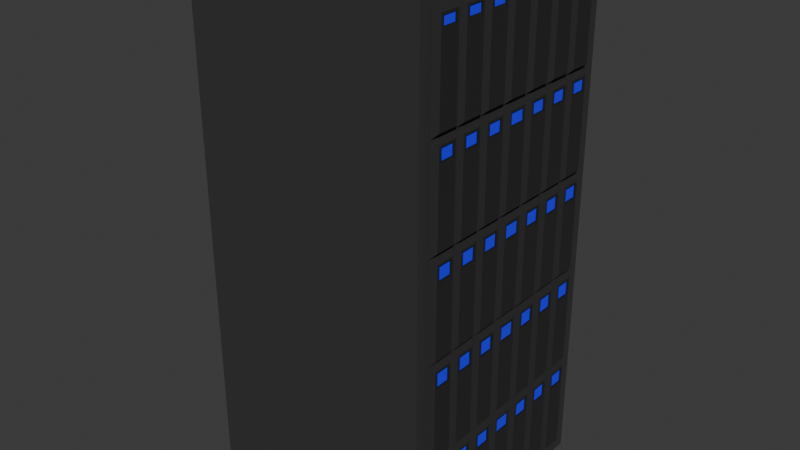 # Source: serverschrank.blend  (saved by Blender 4.4.30; exported with 4.5.12 LTS)
import bpy
from mathutils import Matrix  # noqa: F401  (used for matrix-valued properties, if any)

bpy.ops.wm.read_factory_settings(use_empty=True)
scene = bpy.context.scene
scene.name = 'Scene'

# ---- collections
col_collection = bpy.data.collections.new('Collection'); scene.collection.children.link(col_collection)

# ---- materials (node trees are filled in below, after node groups)
mat_material = bpy.data.materials.new('Material')
mat_material.alpha_threshold = 0.0
mat_material.roughness = 0.5
mat_material.line_color = (0.0, 0.0, 0.0, 1.0)
mat_material_001 = bpy.data.materials.new('Material.001')
mat_material_002 = bpy.data.materials.new('Material.002')
mat_material_003 = bpy.data.materials.new('Material.003')

# ---- material node trees
mat_material.use_nodes = True; mat_material.node_tree.nodes.clear()
_N = mat_material.node_tree.nodes; _L = mat_material.node_tree.links
n0 = _N.new('ShaderNodeOutputMaterial'); n0.name = 'Material Output'; n0.location = (300, 300)
n1 = _N.new('ShaderNodeBsdfPrincipled'); n1.name = 'Principled BSDF'; n1.location = (10, 300)
n1.inputs[0].default_value = (0.1826, 0.1826, 0.1826, 1.0)
n1.inputs[1].default_value = 0.8227
n1.inputs[2].default_value = 0.2909
n1.inputs[3].default_value = 1.45
_L.new(n1.outputs[0], n0.inputs[0])
n0.is_active_output = True
mat_material_001.use_nodes = True; mat_material_001.node_tree.nodes.clear()
_N = mat_material_001.node_tree.nodes; _L = mat_material_001.node_tree.links
n0 = _N.new('ShaderNodeBsdfPrincipled'); n0.name = 'Principled BSDF'; n0.location = (10, 300)
n0.inputs[0].default_value = (0.008114, 0.008114, 0.008114, 1.0)
n0.inputs[1].default_value = 0.2091
n0.inputs[2].default_value = 0.7636
n1 = _N.new('ShaderNodeOutputMaterial'); n1.name = 'Material Output'; n1.location = (300, 300)
_L.new(n0.outputs[0], n1.inputs[0])
n1.is_active_output = True
mat_material_002.use_nodes = True; mat_material_002.node_tree.nodes.clear()
_N = mat_material_002.node_tree.nodes; _L = mat_material_002.node_tree.links
n0 = _N.new('ShaderNodeBsdfPrincipled'); n0.name = 'Principled BSDF'; n0.location = (10, 300)
n0.inputs[0].default_value = (0.002021, 0.0, 0.8023, 1.0)
n0.inputs[2].default_value = 1.0
n0.inputs[27].default_value = (0.002619, 0.0, 0.1856, 1.0)
n0.inputs[28].default_value = 1.0
n1 = _N.new('ShaderNodeOutputMaterial'); n1.name = 'Material Output'; n1.location = (300, 300)
_L.new(n0.outputs[0], n1.inputs[0])
n1.is_active_output = True
mat_material_003.use_nodes = True; mat_material_003.node_tree.nodes.clear()
_N = mat_material_003.node_tree.nodes; _L = mat_material_003.node_tree.links
n0 = _N.new('ShaderNodeBsdfPrincipled'); n0.name = 'Principled BSDF'; n0.location = (10, 300)
n0.inputs[0].default_value = (0.03847, 0.03847, 0.03847, 1.0)
n0.inputs[1].default_value = 0.2545
n0.inputs[2].default_value = 0.2727
n1 = _N.new('ShaderNodeOutputMaterial'); n1.name = 'Material Output'; n1.location = (300, 300)
_L.new(n0.outputs[0], n1.inputs[0])
n1.is_active_output = True

# ---- world
world_world = bpy.data.worlds.new('World'); scene.world = world_world
world_world.use_nodes = True; world_world.node_tree.nodes.clear()
_N = world_world.node_tree.nodes; _L = world_world.node_tree.links
n0 = _N.new('ShaderNodeOutputWorld'); n0.name = 'World Output'; n0.location = (300, 300)
n1 = _N.new('ShaderNodeBackground'); n1.name = 'Background'; n1.location = (10, 300)
n1.inputs[0].default_value = (0.05088, 0.05088, 0.05088, 1.0)
_L.new(n1.outputs[0], n0.inputs[0])
n0.is_active_output = True
world_world.color = (0.05088, 0.05088, 0.05088)
world_world.sun_shadow_jitter_overblur = 0.0

# ---- meshes
me_cube = bpy.data.meshes.new('Cube')
me_cube.from_pydata([(1.0, 0.8908, 3.278), (1.0, 0.8908, -0.8908), (-1.0, 1.0, 3.387), (-1.0, 1.0, -1.0), (1.0, 1.0, 3.387), (1.0, 1.0, -1.0), (1.0, 1.0, 2.51), (1.0, 1.0, 1.632), (1.0, 1.0, 0.755), (1.0, 1.0, -0.1225), (-1.0, 1.0, 2.51), (-1.0, 1.0, 1.632), (-1.0, 1.0, 0.755), (-1.0, 1.0, -0.1225), (1.0, 0.8908, 2.444), (1.0, 0.8908, 1.611), (1.0, 0.8908, 0.7768), (1.0, 0.8908, -0.05702), (-1.0, 0.7143, -1.0), (-1.0, 0.4286, -1.0), (-1.0, 0.1429, -1.0), (1.0, 0.7143, 3.387), (1.0, 0.4286, 3.387), (1.0, 0.1429, 3.387), (-1.0, 0.1429, 3.387), (-1.0, 0.4286, 3.387), (-1.0, 0.7143, 3.387), (1.0, 0.1429, -1.0), (1.0, 0.4286, -1.0), (1.0, 0.7143, -1.0), (1.0, 0.6363, 3.278), (1.0, 0.3818, 3.278), (1.0, 0.1273, 3.278), (1.0, 0.1273, -0.8908), (1.0, 0.3818, -0.8908), (1.0, 0.6363, -0.8908), (1.0, 0.6363, -0.05702), (1.0, 0.3818, -0.05702), (1.0, 0.1273, -0.05702), (1.0, 0.6363, 0.7768), (1.0, 0.3818, 0.7768), (1.0, 0.1273, 0.7768), (1.0, 0.6363, 1.611), (1.0, 0.3818, 1.611), (1.0, 0.1273, 1.611), (1.0, 0.6363, 2.444), (1.0, 0.3818, 2.444), (1.0, 0.1273, 2.444), (-1.0, 0.1429, -0.1225), (-1.0, 0.4286, -0.1225), (-1.0, 0.7143, -0.1225), (-1.0, 0.1429, 0.755), (-1.0, 0.4286, 0.755), (-1.0, 0.7143, 0.755), (-1.0, 0.1429, 1.632), (-1.0, 0.4286, 1.632), (-1.0, 0.7143, 1.632), (-1.0, 0.1429, 2.51), (-1.0, 0.4286, 2.51), (-1.0, 0.7143, 2.51), (1.041, 0.8504, 1.651), (1.041, 0.8329, 2.386), (1.041, 0.6943, 2.386), (1.041, 0.6768, 1.651), (1.041, 0.5959, 1.651), (1.041, 0.5783, 2.386), (1.041, 0.4398, 2.386), (1.041, 0.4222, 1.651), (1.041, 0.3413, 1.651), (1.041, 0.3238, 2.386), (1.041, 0.1852, 2.386), (1.041, 0.1677, 1.651), (1.041, 0.08682, 1.651), (1.041, 0.06929, 2.386), (1.041, 0.8504, 0.8172), (1.041, 0.8329, 1.553), (1.041, 0.6943, 1.553), (1.041, 0.6768, 0.8172), (1.041, 0.5959, 0.8172), (1.041, 0.5783, 1.553), (1.041, 0.4398, 1.553), (1.041, 0.4222, 0.8172), (1.041, 0.3413, 0.8172), (1.041, 0.3238, 1.553), (1.041, 0.1852, 1.553), (1.041, 0.1677, 0.8172), (1.041, 0.08682, 0.8172), (1.041, 0.06929, 1.553), (1.041, 0.8504, -0.01658), (1.041, 0.8329, 0.7188), (1.041, 0.6943, 0.7188), (1.041, 0.6768, -0.01658), (1.041, 0.5959, -0.01658), (1.041, 0.5783, 0.7188), (1.041, 0.4398, 0.7188), (1.041, 0.4222, -0.01658), (1.041, 0.3413, -0.01658), (1.041, 0.3238, 0.7188), (1.041, 0.1852, 0.7188), (1.041, 0.1677, -0.01658), (1.041, 0.08682, -0.01658), (1.041, 0.06929, 0.7188), (1.041, 0.8504, -0.8504), (1.041, 0.8329, -0.115), (1.041, 0.6943, -0.115), (1.041, 0.6768, -0.8504), (1.041, 0.5959, -0.8504), (1.041, 0.5783, -0.115), (1.041, 0.4398, -0.115), (1.041, 0.4222, -0.8504), (1.041, 0.3413, -0.8504), (1.041, 0.3238, -0.115), (1.041, 0.1852, -0.115), (1.041, 0.1677, -0.8504), (1.041, 0.08682, -0.8504), (1.041, 0.06929, -0.115), (1.041, 0.8504, 2.485), (1.041, 0.8329, 3.22), (1.041, 0.6943, 3.22), (1.041, 0.6768, 2.485), (1.041, 0.5959, 2.485), (1.041, 0.5783, 3.22), (1.041, 0.4398, 3.22), (1.041, 0.4222, 2.485), (1.041, 0.3413, 2.485), (1.041, 0.3238, 3.22), (1.041, 0.1852, 3.22), (1.041, 0.1677, 2.485), (1.041, 0.08682, 2.485), (1.041, 0.06929, 3.22), (-1.0, 0.0, -1.0), (1.0, 0.0, 3.387), (-1.0, 0.0, 3.387), (1.0, 0.0, -1.0), (1.0, 0.0, 3.278), (1.0, 0.0, -0.8908), (1.0, 0.0, -0.05702), (1.0, 0.0, 0.7768), (1.0, 0.0, 1.611), (1.0, 0.0, 2.444), (-1.0, 0.0, -0.1225), (-1.0, 0.0, 0.755), (-1.0, 0.0, 1.632), (-1.0, 0.0, 2.51), (1.041, 0.0, 1.651), (1.041, 0.0, 2.386), (1.041, 0.0, 0.8172), (1.041, 0.0, 1.553), (1.041, 0.0, -0.01658), (1.041, 0.0, 0.7188), (1.041, 0.0, -0.8504), (1.041, 0.0, -0.115), (1.041, 0.0, 2.485), (1.041, 0.0, 3.22), (1.0, 1.0, 3.26), (-1.0, 1.0, 3.26), (1.0, 0.8908, 3.157), (1.0, 0.6363, 3.157), (1.0, 0.3818, 3.157), (1.0, 0.1273, 3.157), (-1.0, 0.1429, 3.26), (-1.0, 0.4286, 3.26), (-1.0, 0.7143, 3.26), (1.041, 0.8329, 3.146), (1.041, 0.6943, 3.146), (1.041, 0.5783, 3.146), (1.041, 0.4398, 3.146), (1.041, 0.3238, 3.146), (1.041, 0.1852, 3.146), (1.041, 0.06929, 3.146), (1.041, 0.0, 3.146), (-1.0, 0.0, 3.26), (1.0, 1.0, 2.349), (-1.0, 1.0, 2.349), (1.0, 0.8908, 2.291), (-1.0, 0.1429, 2.349), (-1.0, 0.4286, 2.349), (-1.0, 0.7143, 2.349), (1.0, 0.6363, 2.291), (1.0, 0.3818, 2.291), (1.0, 0.1273, 2.291), (1.041, 0.8329, 2.283), (1.041, 0.6943, 2.283), (1.041, 0.5783, 2.283), (1.041, 0.4398, 2.283), (1.041, 0.3238, 2.283), (1.041, 0.1852, 2.283), (1.041, 0.06929, 2.283), (1.041, 0.0, 2.283), (-1.0, 0.0, 2.349), (1.0, 1.0, 1.443), (-1.0, 1.0, 1.443), (1.0, 0.8908, 1.432), (-1.0, 0.1429, 1.443), (-1.0, 0.4286, 1.443), (-1.0, 0.7143, 1.443), (1.0, 0.6363, 1.432), (1.0, 0.3818, 1.432), (1.0, 0.1273, 1.432), (1.041, 0.8329, 1.43), (1.041, 0.6943, 1.43), (1.041, 0.5783, 1.43), (1.041, 0.4398, 1.43), (1.041, 0.3238, 1.43), (1.041, 0.1852, 1.43), (1.041, 0.06929, 1.43), (1.041, 0.0, 1.43), (-1.0, 0.0, 1.443), (1.0, 1.0, 0.5594), (-1.0, 1.0, 0.5594), (1.0, 0.8908, 0.5909), (-1.0, 0.1429, 0.5594), (-1.0, 0.4286, 0.5594), (-1.0, 0.7143, 0.5594), (1.0, 0.6363, 0.5909), (1.0, 0.3818, 0.5909), (1.0, 0.1273, 0.5909), (1.041, 0.8329, 0.5861), (1.041, 0.6943, 0.5861), (1.041, 0.5783, 0.5861), (1.041, 0.4398, 0.5861), (1.041, 0.3238, 0.5861), (1.041, 0.1852, 0.5861), (1.041, 0.06929, 0.5861), (1.041, 0.0, 0.5861), (-1.0, 0.0, 0.5594), (1.0, 1.0, -0.3117), (-1.0, 1.0, -0.3117), (1.0, 0.8908, -0.2368), (-1.0, 0.1429, -0.3117), (-1.0, 0.4286, -0.3117), (-1.0, 0.7143, -0.3117), (1.0, 0.6363, -0.2368), (1.0, 0.3818, -0.2368), (1.0, 0.1273, -0.2368), (1.041, 0.8329, -0.2423), (1.041, 0.6943, -0.2423), (1.041, 0.5783, -0.2423), (1.041, 0.4398, -0.2423), (1.041, 0.3238, -0.2423), (1.041, 0.1852, -0.2423), (1.041, 0.06929, -0.2423), (1.041, 0.0, -0.2423), (-1.0, 0.0, -0.3117), (1.041, 0.8504, 2.404), (1.041, 0.6768, 2.404), (1.041, 0.5959, 2.404), (1.041, 0.4222, 2.404), (1.041, 0.3413, 2.404), (1.041, 0.1677, 2.404), (1.041, 0.8504, 1.57), (1.041, 0.6768, 1.57), (1.041, 0.5959, 1.57), (1.041, 0.4222, 1.57), (1.041, 0.3413, 1.57), (1.041, 0.1677, 1.57), (1.041, 0.8504, 0.7363), (1.041, 0.6768, 0.7363), (1.041, 0.5959, 0.7363), (1.041, 0.4222, 0.7363), (1.041, 0.3413, 0.7363), (1.041, 0.1677, 0.7363), (1.041, 0.8504, -0.09747), (1.041, 0.6768, -0.09747), (1.041, 0.5959, -0.09747), (1.041, 0.4222, -0.09747), (1.041, 0.3413, -0.09747), (1.041, 0.1677, -0.09747), (1.041, 0.8504, 3.238), (1.041, 0.6768, 3.238), (1.041, 0.5959, 3.238), (1.041, 0.4222, 3.238), (1.041, 0.3413, 3.238), (1.041, 0.1677, 3.238), (1.041, 0.08682, 2.404), (1.041, 0.0, 2.404), (1.041, 0.08682, 1.57), (1.041, 0.0, 1.57), (1.041, 0.08682, 0.7363), (1.041, 0.0, 0.7363), (1.041, 0.08682, -0.09747), (1.041, 0.0, -0.09747), (1.041, 0.08682, 3.238), (1.041, 0.0, 3.238), (1.041, 0.8504, 3.128), (1.041, 0.6768, 3.128), (1.041, 0.5959, 3.128), (1.041, 0.4222, 3.128), (1.041, 0.3413, 3.128), (1.041, 0.1677, 3.128), (1.041, 0.08682, 3.128), (1.041, 0.0, 3.128), (1.041, 0.8504, 2.266), (1.041, 0.6768, 2.266), (1.041, 0.5959, 2.266), (1.041, 0.4222, 2.266), (1.041, 0.3413, 2.266), (1.041, 0.1677, 2.266), (1.041, 0.08682, 2.266), (1.041, 0.0, 2.266), (1.041, 0.8504, 1.412), (1.041, 0.6768, 1.412), (1.041, 0.5959, 1.412), (1.041, 0.4222, 1.412), (1.041, 0.3413, 1.412), (1.041, 0.1677, 1.412), (1.041, 0.08682, 1.412), (1.041, 0.0, 1.412), (1.041, 0.8504, 0.5685), (1.041, 0.6768, 0.5685), (1.041, 0.5959, 0.5685), (1.041, 0.4222, 0.5685), (1.041, 0.3413, 0.5685), (1.041, 0.1677, 0.5685), (1.041, 0.08682, 0.5685), (1.041, 0.0, 0.5685), (1.041, 0.8504, -0.2598), (1.041, 0.6768, -0.2598), (1.041, 0.5959, -0.2598), (1.041, 0.4222, -0.2598), (1.041, 0.3413, -0.2598), (1.041, 0.1677, -0.2598), (1.041, 0.08682, -0.2598), (1.041, 0.0, -0.2598), (1.036, 0.0, 3.213), (1.036, 0.0, 3.153), (1.036, 0.0, 2.376), (1.036, 0.0, 2.294), (1.036, 0.0, 1.54), (1.036, 0.0, 1.442), (1.036, 0.0, 0.7055), (1.036, 0.0, 0.5993), (1.036, 0.0, -0.1277), (1.036, 0.0, -0.2296), (1.036, 0.819, 2.376), (1.036, 0.7081, 2.376), (1.036, 0.5645, 2.376), (1.036, 0.4536, 2.376), (1.036, 0.31, 2.376), (1.036, 0.1991, 2.376), (1.036, 0.819, 1.54), (1.036, 0.7081, 1.54), (1.036, 0.5645, 1.54), (1.036, 0.4536, 1.54), (1.036, 0.31, 1.54), (1.036, 0.1991, 1.54), (1.036, 0.819, 0.7055), (1.036, 0.7081, 0.7055), (1.036, 0.5645, 0.7055), (1.036, 0.4536, 0.7055), (1.036, 0.31, 0.7055), (1.036, 0.1991, 0.7055), (1.036, 0.819, -0.1277), (1.036, 0.7081, -0.1277), (1.036, 0.5645, -0.1277), (1.036, 0.4536, -0.1277), (1.036, 0.31, -0.1277), (1.036, 0.1991, -0.1277), (1.036, 0.819, 3.213), (1.036, 0.7081, 3.213), (1.036, 0.5645, 3.213), (1.036, 0.4536, 3.213), (1.036, 0.31, 3.213), (1.036, 0.1991, 3.213), (1.036, 0.06236, 2.376), (1.036, 0.06236, 1.54), (1.036, 0.06236, 0.7055), (1.036, 0.06236, -0.1277), (1.036, 0.06236, 3.213), (1.036, 0.819, 3.153), (1.036, 0.7081, 3.153), (1.036, 0.5645, 3.153), (1.036, 0.4536, 3.153), (1.036, 0.31, 3.153), (1.036, 0.1991, 3.153), (1.036, 0.06236, 3.153), (1.036, 0.819, 2.294), (1.036, 0.7081, 2.294), (1.036, 0.5645, 2.294), (1.036, 0.4536, 2.294), (1.036, 0.31, 2.294), (1.036, 0.1991, 2.294), (1.036, 0.06236, 2.294), (1.036, 0.819, 1.442), (1.036, 0.7081, 1.442), (1.036, 0.5645, 1.442), (1.036, 0.4536, 1.442), (1.036, 0.31, 1.442), (1.036, 0.1991, 1.442), (1.036, 0.06236, 1.442), (1.036, 0.819, 0.5993), (1.036, 0.7081, 0.5993), (1.036, 0.5645, 0.5993), (1.036, 0.4536, 0.5993), (1.036, 0.31, 0.5993), (1.036, 0.1991, 0.5993), (1.036, 0.06236, 0.5993), (1.036, 0.819, -0.2296), (1.036, 0.7081, -0.2296), (1.036, 0.5645, -0.2296), (1.036, 0.4536, -0.2296), (1.036, 0.31, -0.2296), (1.036, 0.1991, -0.2296), (1.036, 0.06236, -0.2296)], [], [(162, 26, 2, 155), (155, 2, 4, 154), (228, 1, 5, 226), (30, 0, 4, 21), (156, 14, 6, 154), (174, 15, 7, 172), (192, 16, 8, 190), (210, 17, 9, 208), (227, 13, 9, 226), (209, 12, 8, 208), (191, 11, 7, 190), (173, 10, 6, 172), (231, 50, 13, 227), (213, 53, 12, 209), (195, 56, 11, 191), (177, 59, 10, 173), (189, 143, 57, 175), (175, 57, 58, 176), (176, 58, 59, 177), (207, 142, 54, 193), (193, 54, 55, 194), (194, 55, 56, 195), (225, 141, 51, 211), (211, 51, 52, 212), (212, 52, 53, 213), (243, 140, 48, 229), (229, 48, 49, 230), (230, 49, 50, 231), (240, 239, 401, 402), (129, 153, 324, 368), (80, 202, 386, 343), (242, 241, 403, 333), (115, 151, 332, 367), (201, 79, 342, 385), (241, 115, 367, 403), (101, 149, 330, 366), (76, 200, 384, 341), (112, 240, 402, 357), (87, 147, 328, 365), (199, 75, 340, 383), (1, 35, 29, 5), (35, 34, 28, 29), (34, 33, 27, 28), (134, 32, 23, 131), (32, 31, 22, 23), (31, 30, 21, 22), (239, 111, 356, 401), (73, 145, 326, 364), (182, 181, 376, 377), (3, 5, 29, 18), (18, 29, 28, 19), (19, 28, 27, 20), (171, 132, 24, 160), (160, 24, 25, 161), (161, 25, 26, 162), (4, 2, 26, 21), (21, 26, 25, 22), (22, 25, 24, 23), (174, 14, 244, 292), (14, 45, 245, 244), (178, 42, 63, 293), (42, 15, 60, 63), (178, 45, 246, 294), (45, 46, 247, 246), (179, 43, 67, 295), (43, 42, 64, 67), (179, 46, 248, 296), (46, 47, 249, 248), (180, 44, 71, 297), (44, 43, 68, 71), (180, 47, 274, 298), (138, 44, 72, 144), (192, 15, 250, 300), (15, 42, 251, 250), (196, 39, 77, 301), (39, 16, 74, 77), (196, 42, 252, 302), (42, 43, 253, 252), (197, 40, 81, 303), (40, 39, 78, 81), (197, 43, 254, 304), (43, 44, 255, 254), (198, 41, 85, 305), (41, 40, 82, 85), (198, 44, 276, 306), (137, 41, 86, 146), (210, 16, 256, 308), (16, 39, 257, 256), (214, 36, 91, 309), (36, 17, 88, 91), (214, 39, 258, 310), (39, 40, 259, 258), (215, 37, 95, 311), (37, 36, 92, 95), (215, 40, 260, 312), (40, 41, 261, 260), (216, 38, 99, 313), (38, 37, 96, 99), (216, 41, 278, 314), (136, 38, 100, 148), (228, 17, 262, 316), (17, 36, 263, 262), (232, 35, 105, 317), (35, 1, 102, 105), (232, 36, 264, 318), (36, 37, 265, 264), (233, 34, 109, 319), (34, 35, 106, 109), (233, 37, 266, 320), (37, 38, 267, 266), (234, 33, 113, 321), (33, 34, 110, 113), (234, 38, 280, 322), (135, 33, 114, 150), (156, 0, 268, 284), (0, 30, 269, 268), (157, 45, 119, 285), (45, 14, 116, 119), (157, 30, 270, 286), (30, 31, 271, 270), (158, 46, 123, 287), (46, 45, 120, 123), (158, 31, 272, 288), (31, 32, 273, 272), (159, 47, 127, 289), (47, 46, 124, 127), (159, 32, 282, 290), (139, 47, 128, 152), (108, 238, 400, 355), (125, 126, 363, 362), (184, 183, 378, 379), (237, 107, 354, 399), (121, 122, 361, 360), (47, 139, 275, 274), (44, 138, 277, 276), (41, 137, 279, 278), (38, 136, 281, 280), (32, 134, 283, 282), (33, 135, 133, 27), (23, 24, 132, 131), (20, 27, 133, 130), (128, 290, 291, 152), (47, 159, 290, 128), (32, 159, 289, 273), (46, 158, 288, 124), (31, 158, 287, 271), (45, 157, 286, 120), (30, 157, 285, 269), (14, 156, 284, 116), (58, 161, 162, 59), (57, 160, 161, 58), (143, 171, 160, 57), (124, 288, 289, 127), (120, 286, 287, 123), (116, 284, 285, 119), (0, 156, 154, 4), (10, 155, 154, 6), (59, 162, 155, 10), (72, 298, 299, 144), (44, 180, 298, 72), (47, 180, 297, 249), (43, 179, 296, 68), (46, 179, 295, 247), (42, 178, 294, 64), (45, 178, 293, 245), (15, 174, 292, 60), (68, 296, 297, 71), (64, 294, 295, 67), (60, 292, 293, 63), (55, 176, 177, 56), (54, 175, 176, 55), (142, 189, 175, 54), (56, 177, 173, 11), (11, 173, 172, 7), (14, 174, 172, 6), (86, 306, 307, 146), (41, 198, 306, 86), (44, 198, 305, 255), (40, 197, 304, 82), (43, 197, 303, 253), (39, 196, 302, 78), (42, 196, 301, 251), (16, 192, 300, 74), (82, 304, 305, 85), (78, 302, 303, 81), (74, 300, 301, 77), (52, 194, 195, 53), (51, 193, 194, 52), (141, 207, 193, 51), (53, 195, 191, 12), (12, 191, 190, 8), (15, 192, 190, 7), (100, 314, 315, 148), (38, 216, 314, 100), (41, 216, 313, 261), (37, 215, 312, 96), (40, 215, 311, 259), (36, 214, 310, 92), (39, 214, 309, 257), (17, 210, 308, 88), (96, 312, 313, 99), (92, 310, 311, 95), (88, 308, 309, 91), (49, 212, 213, 50), (48, 211, 212, 49), (140, 225, 211, 48), (50, 213, 209, 13), (13, 209, 208, 9), (16, 210, 208, 8), (114, 322, 323, 150), (33, 234, 322, 114), (38, 234, 321, 267), (34, 233, 320, 110), (37, 233, 319, 265), (35, 232, 318, 106), (36, 232, 317, 263), (1, 228, 316, 102), (110, 320, 321, 113), (106, 318, 319, 109), (102, 316, 317, 105), (19, 230, 231, 18), (20, 229, 230, 19), (130, 243, 229, 20), (18, 231, 227, 3), (3, 227, 226, 5), (17, 228, 226, 9), (62, 61, 244, 245), (66, 65, 246, 247), (70, 69, 248, 249), (76, 75, 250, 251), (80, 79, 252, 253), (84, 83, 254, 255), (90, 89, 256, 257), (94, 93, 258, 259), (98, 97, 260, 261), (104, 103, 262, 263), (108, 107, 264, 265), (112, 111, 266, 267), (118, 117, 268, 269), (122, 121, 270, 271), (126, 125, 272, 273), (145, 73, 274, 275), (147, 87, 276, 277), (149, 101, 278, 279), (151, 115, 280, 281), (153, 129, 282, 283), (117, 163, 284, 268), (164, 118, 269, 285), (121, 165, 286, 270), (166, 122, 271, 287), (125, 167, 288, 272), (168, 126, 273, 289), (129, 169, 290, 282), (169, 170, 291, 290), (167, 168, 289, 288), (165, 166, 287, 286), (163, 164, 285, 284), (61, 181, 292, 244), (182, 62, 245, 293), (65, 183, 294, 246), (184, 66, 247, 295), (69, 185, 296, 248), (186, 70, 249, 297), (73, 187, 298, 274), (187, 188, 299, 298), (185, 186, 297, 296), (183, 184, 295, 294), (181, 182, 293, 292), (75, 199, 300, 250), (200, 76, 251, 301), (79, 201, 302, 252), (202, 80, 253, 303), (83, 203, 304, 254), (204, 84, 255, 305), (87, 205, 306, 276), (205, 206, 307, 306), (203, 204, 305, 304), (201, 202, 303, 302), (199, 200, 301, 300), (89, 217, 308, 256), (218, 90, 257, 309), (93, 219, 310, 258), (220, 94, 259, 311), (97, 221, 312, 260), (222, 98, 261, 313), (101, 223, 314, 278), (223, 224, 315, 314), (221, 222, 313, 312), (219, 220, 311, 310), (217, 218, 309, 308), (103, 235, 316, 262), (236, 104, 263, 317), (107, 237, 318, 264), (238, 108, 265, 319), (111, 239, 320, 266), (240, 112, 267, 321), (115, 241, 322, 280), (241, 242, 323, 322), (239, 240, 321, 320), (237, 238, 319, 318), (235, 236, 317, 316), (376, 334, 335, 377), (378, 336, 337, 379), (380, 338, 339, 381), (383, 340, 341, 384), (385, 342, 343, 386), (387, 344, 345, 388), (390, 346, 347, 391), (392, 348, 349, 393), (394, 350, 351, 395), (397, 352, 353, 398), (399, 354, 355, 400), (401, 356, 357, 402), (369, 358, 359, 370), (371, 360, 361, 372), (373, 362, 363, 374), (375, 368, 324, 325), (403, 367, 332, 333), (396, 366, 330, 331), (389, 365, 328, 329), (382, 364, 326, 327), (203, 83, 344, 387), (163, 117, 358, 369), (238, 237, 399, 400), (84, 204, 388, 345), (118, 164, 370, 359), (236, 235, 397, 398), (205, 87, 365, 389), (165, 121, 360, 371), (206, 205, 389, 329), (122, 166, 372, 361), (204, 203, 387, 388), (167, 125, 362, 373), (202, 201, 385, 386), (126, 168, 374, 363), (200, 199, 383, 384), (169, 129, 368, 375), (61, 62, 335, 334), (217, 89, 346, 390), (170, 169, 375, 325), (65, 66, 337, 336), (90, 218, 391, 347), (168, 167, 373, 374), (69, 70, 339, 338), (219, 93, 348, 392), (166, 165, 371, 372), (75, 76, 341, 340), (94, 220, 393, 349), (164, 163, 369, 370), (79, 80, 343, 342), (221, 97, 350, 394), (181, 61, 334, 376), (83, 84, 345, 344), (98, 222, 395, 351), (62, 182, 377, 335), (89, 90, 347, 346), (223, 101, 366, 396), (183, 65, 336, 378), (93, 94, 349, 348), (224, 223, 396, 331), (66, 184, 379, 337), (97, 98, 351, 350), (222, 221, 394, 395), (185, 69, 338, 380), (103, 104, 353, 352), (220, 219, 392, 393), (70, 186, 381, 339), (107, 108, 355, 354), (218, 217, 390, 391), (187, 73, 364, 382), (111, 112, 357, 356), (235, 103, 352, 397), (188, 187, 382, 327), (117, 118, 359, 358), (104, 236, 398, 353), (186, 185, 380, 381)])
me_cube.polygons.foreach_set('material_index', [0, 0, 0, 0, 0, 0, 0, 0, 0, 0, 0, 0, 0, 0, 0, 0, 0, 0, 0, 0, 0, 0, 0, 0, 0, 0, 0, 0, 1, 1, 1, 1, 1, 1, 1, 1, 1, 1, 1, 1, 0, 0, 0, 0, 0, 0, 1, 1, 1, 0, 0, 0, 0, 0, 0, 0, 0, 0, 3, 3, 3, 3, 3, 3, 3, 3, 3, 3, 3, 3, 3, 3, 3, 3, 3, 3, 3, 3, 3, 3, 3, 3, 3, 3, 3, 3, 3, 3, 3, 3, 3, 3, 3, 3, 3, 3, 3, 3, 3, 3, 3, 3, 3, 3, 3, 3, 3, 3, 3, 3, 3, 3, 3, 3, 3, 3, 3, 3, 3, 3, 3, 3, 3, 3, 3, 3, 3, 3, 1, 1, 1, 1, 1, 3, 3, 3, 3, 3, 0, 0, 0, 3, 3, 3, 3, 3, 3, 3, 3, 0, 0, 0, 3, 3, 3, 0, 0, 0, 3, 3, 3, 3, 3, 3, 3, 3, 3, 3, 3, 0, 0, 0, 0, 0, 0, 3, 3, 3, 3, 3, 3, 3, 3, 3, 3, 3, 0, 0, 0, 0, 0, 0, 3, 3, 3, 3, 3, 3, 3, 3, 3, 3, 3, 0, 0, 0, 0, 0, 0, 3, 3, 3, 3, 3, 3, 3, 3, 3, 3, 3, 0, 0, 0, 0, 0, 0, 3, 3, 3, 3, 3, 3, 3, 3, 3, 3, 3, 3, 3, 3, 3, 3, 3, 3, 3, 3, 3, 3, 3, 3, 3, 3, 3, 3, 3, 3, 3, 3, 3, 3, 3, 3, 3, 3, 3, 3, 3, 3, 3, 3, 3, 3, 3, 3, 3, 3, 3, 3, 3, 3, 3, 3, 3, 3, 3, 3, 3, 3, 3, 3, 3, 3, 3, 3, 3, 3, 3, 3, 3, 3, 3, 2, 2, 2, 2, 2, 2, 2, 2, 2, 2, 2, 2, 2, 2, 2, 2, 2, 2, 2, 2, 1, 1, 1, 1, 1, 1, 1, 1, 1, 1, 1, 1, 1, 1, 1, 1, 1, 1, 1, 1, 1, 1, 1, 1, 1, 1, 1, 1, 1, 1, 1, 1, 1, 1, 1, 1, 1, 1, 1, 1, 1, 1, 1, 1, 1, 1, 1, 1, 1, 1, 1, 1, 1, 1, 1])
_uv = me_cube.uv_layers.new(name='UVMap')
_uv.uv.foreach_set('vector', [0.6177, 0.2143, 0.625, 0.2143, 0.625, 0.25, 0.6177, 0.25, 0.6177, 0.25, 0.625, 0.25, 0.625, 0.5, 0.6177, 0.5, 0.4185, 0.5136, 0.3812, 0.5136, 0.375, 0.5, 0.4142, 0.5, 0.6188, 0.5455, 0.6188, 0.5136, 0.625, 0.5, 0.625, 0.5357, 0.6119, 0.5136, 0.5713, 0.5136, 0.575, 0.5, 0.6177, 0.5, 0.5625, 0.5136, 0.5238, 0.5136, 0.525, 0.5, 0.5658, 0.5, 0.5117, 0.5136, 0.4762, 0.5136, 0.475, 0.5, 0.5123, 0.5, 0.4657, 0.5136, 0.4287, 0.5136, 0.425, 0.5, 0.4639, 0.5, 0.4142, 0.25, 0.425, 0.25, 0.425, 0.5, 0.4142, 0.5, 0.4639, 0.25, 0.475, 0.25, 0.475, 0.5, 0.4639, 0.5, 0.5123, 0.25, 0.525, 0.25, 0.525, 0.5, 0.5123, 0.5, 0.5658, 0.25, 0.575, 0.25, 0.575, 0.5, 0.5658, 0.5, 0.4142, 0.2143, 0.425, 0.2143, 0.425, 0.25, 0.4142, 0.25, 0.4639, 0.2143, 0.475, 0.2143, 0.475, 0.25, 0.4639, 0.25, 0.5123, 0.2143, 0.525, 0.2143, 0.525, 0.25, 0.5123, 0.25, 0.5658, 0.2143, 0.575, 0.2143, 0.575, 0.25, 0.5658, 0.25, 0.5658, 0.125, 0.575, 0.125, 0.575, 0.1429, 0.5658, 0.1429, 0.5658, 0.1429, 0.575, 0.1429, 0.575, 0.1786, 0.5658, 0.1786, 0.5658, 0.1786, 0.575, 0.1786, 0.575, 0.2143, 0.5658, 0.2143, 0.5123, 0.125, 0.525, 0.125, 0.525, 0.1429, 0.5123, 0.1429, 0.5123, 0.1429, 0.525, 0.1429, 0.525, 0.1786, 0.5123, 0.1786, 0.5123, 0.1786, 0.525, 0.1786, 0.525, 0.2143, 0.5123, 0.2143, 0.4639, 0.125, 0.475, 0.125, 0.475, 0.1429, 0.4639, 0.1429, 0.4639, 0.1429, 0.475, 0.1429, 0.475, 0.1786, 0.4639, 0.1786, 0.4639, 0.1786, 0.475, 0.1786, 0.475, 0.2143, 0.4639, 0.2143, 0.4142, 0.125, 0.425, 0.125, 0.425, 0.1429, 0.4142, 0.1429, 0.4142, 0.1429, 0.425, 0.1429, 0.425, 0.1786, 0.4142, 0.1786, 0.4142, 0.1786, 0.425, 0.1786, 0.425, 0.2143, 0.4142, 0.2143, 0.4182, 0.6018, 0.4182, 0.5845, 0.4182, 0.5845, 0.4182, 0.6018, 0.6155, 0.6163, 0.6155, 0.625, 0.6155, 0.625, 0.6155, 0.6163, 0.5202, 0.57, 0.5118, 0.57, 0.5118, 0.57, 0.5202, 0.57, 0.4182, 0.625, 0.4182, 0.6163, 0.4182, 0.6163, 0.4182, 0.625, 0.4254, 0.6163, 0.4254, 0.625, 0.4254, 0.625, 0.4254, 0.6163, 0.5118, 0.5527, 0.5202, 0.5527, 0.5202, 0.5527, 0.5118, 0.5527, 0.4182, 0.6163, 0.4254, 0.6163, 0.4254, 0.6163, 0.4182, 0.6163, 0.4729, 0.6163, 0.4729, 0.625, 0.4729, 0.625, 0.4729, 0.6163, 0.5202, 0.5382, 0.5118, 0.5382, 0.5118, 0.5382, 0.5202, 0.5382, 0.4254, 0.6018, 0.4182, 0.6018, 0.4182, 0.6018, 0.4254, 0.6018, 0.5202, 0.6163, 0.5202, 0.625, 0.5202, 0.625, 0.5202, 0.6163, 0.5118, 0.5209, 0.5202, 0.5209, 0.5202, 0.5209, 0.5118, 0.5209, 0.3812, 0.5136, 0.3812, 0.5455, 0.375, 0.5357, 0.375, 0.5, 0.3812, 0.5455, 0.3812, 0.5773, 0.375, 0.5714, 0.375, 0.5357, 0.3812, 0.5773, 0.3812, 0.6091, 0.375, 0.6071, 0.375, 0.5714, 0.6188, 0.625, 0.6188, 0.6091, 0.625, 0.6071, 0.625, 0.625, 0.6188, 0.6091, 0.6188, 0.5773, 0.625, 0.5714, 0.625, 0.6071, 0.6188, 0.5773, 0.6188, 0.5455, 0.625, 0.5357, 0.625, 0.5714, 0.4182, 0.5845, 0.4254, 0.5845, 0.4254, 0.5845, 0.4182, 0.5845, 0.568, 0.6163, 0.568, 0.625, 0.568, 0.625, 0.568, 0.6163, 0.5621, 0.5382, 0.5621, 0.5209, 0.5621, 0.5209, 0.5621, 0.5382, 0.125, 0.5, 0.375, 0.5, 0.375, 0.5357, 0.125, 0.5357, 0.125, 0.5357, 0.375, 0.5357, 0.375, 0.5714, 0.125, 0.5714, 0.125, 0.5714, 0.375, 0.5714, 0.375, 0.6071, 0.125, 0.6071, 0.6177, 0.125, 0.625, 0.125, 0.625, 0.1429, 0.6177, 0.1429, 0.6177, 0.1429, 0.625, 0.1429, 0.625, 0.1786, 0.6177, 0.1786, 0.6177, 0.1786, 0.625, 0.1786, 0.625, 0.2143, 0.6177, 0.2143, 0.625, 0.5, 0.875, 0.5, 0.875, 0.5357, 0.625, 0.5357, 0.625, 0.5357, 0.875, 0.5357, 0.875, 0.5714, 0.625, 0.5714, 0.625, 0.5714, 0.875, 0.5714, 0.875, 0.6071, 0.625, 0.6071, 0.5625, 0.5136, 0.5713, 0.5136, 0.569, 0.5187, 0.5611, 0.5187, 0.5713, 0.5136, 0.5713, 0.5455, 0.569, 0.5404, 0.569, 0.5187, 0.5625, 0.5455, 0.5238, 0.5455, 0.5261, 0.5404, 0.5611, 0.5404, 0.5238, 0.5455, 0.5238, 0.5136, 0.5261, 0.5187, 0.5261, 0.5404, 0.5625, 0.5455, 0.5713, 0.5455, 0.569, 0.5505, 0.5611, 0.5505, 0.5713, 0.5455, 0.5713, 0.5773, 0.569, 0.5722, 0.569, 0.5505, 0.5625, 0.5773, 0.5238, 0.5773, 0.5261, 0.5722, 0.5611, 0.5722, 0.5238, 0.5773, 0.5238, 0.5455, 0.5261, 0.5505, 0.5261, 0.5722, 0.5625, 0.5773, 0.5713, 0.5773, 0.569, 0.5823, 0.5611, 0.5823, 0.5713, 0.5773, 0.5713, 0.6091, 0.569, 0.604, 0.569, 0.5823, 0.5625, 0.6091, 0.5238, 0.6091, 0.5261, 0.604, 0.5611, 0.604, 0.5238, 0.6091, 0.5238, 0.5773, 0.5261, 0.5823, 0.5261, 0.604, 0.5625, 0.6091, 0.5713, 0.6091, 0.569, 0.6141, 0.5611, 0.6141, 0.5238, 0.625, 0.5238, 0.6091, 0.5261, 0.6141, 0.5261, 0.625, 0.5117, 0.5136, 0.5238, 0.5136, 0.5215, 0.5187, 0.5106, 0.5187, 0.5238, 0.5136, 0.5238, 0.5455, 0.5215, 0.5404, 0.5215, 0.5187, 0.5117, 0.5455, 0.4762, 0.5455, 0.4785, 0.5404, 0.5106, 0.5404, 0.4762, 0.5455, 0.4762, 0.5136, 0.4785, 0.5187, 0.4785, 0.5404, 0.5117, 0.5455, 0.5238, 0.5455, 0.5215, 0.5505, 0.5106, 0.5505, 0.5238, 0.5455, 0.5238, 0.5773, 0.5215, 0.5722, 0.5215, 0.5505, 0.5117, 0.5773, 0.4762, 0.5773, 0.4785, 0.5722, 0.5106, 0.5722, 0.4762, 0.5773, 0.4762, 0.5455, 0.4785, 0.5505, 0.4785, 0.5722, 0.5117, 0.5773, 0.5238, 0.5773, 0.5215, 0.5823, 0.5106, 0.5823, 0.5238, 0.5773, 0.5238, 0.6091, 0.5215, 0.604, 0.5215, 0.5823, 0.5117, 0.6091, 0.4762, 0.6091, 0.4785, 0.604, 0.5106, 0.604, 0.4762, 0.6091, 0.4762, 0.5773, 0.4785, 0.5823, 0.4785, 0.604, 0.5117, 0.6091, 0.5238, 0.6091, 0.5215, 0.6141, 0.5106, 0.6141, 0.4762, 0.625, 0.4762, 0.6091, 0.4785, 0.6141, 0.4785, 0.625, 0.4657, 0.5136, 0.4762, 0.5136, 0.4739, 0.5187, 0.4644, 0.5187, 0.4762, 0.5136, 0.4762, 0.5455, 0.4739, 0.5404, 0.4739, 0.5187, 0.4657, 0.5455, 0.4287, 0.5455, 0.431, 0.5404, 0.4644, 0.5404, 0.4287, 0.5455, 0.4287, 0.5136, 0.431, 0.5187, 0.431, 0.5404, 0.4657, 0.5455, 0.4762, 0.5455, 0.4739, 0.5505, 0.4644, 0.5505, 0.4762, 0.5455, 0.4762, 0.5773, 0.4739, 0.5722, 0.4739, 0.5505, 0.4657, 0.5773, 0.4287, 0.5773, 0.431, 0.5722, 0.4644, 0.5722, 0.4287, 0.5773, 0.4287, 0.5455, 0.431, 0.5505, 0.431, 0.5722, 0.4657, 0.5773, 0.4762, 0.5773, 0.4739, 0.5823, 0.4644, 0.5823, 0.4762, 0.5773, 0.4762, 0.6091, 0.4739, 0.604, 0.4739, 0.5823, 0.4657, 0.6091, 0.4287, 0.6091, 0.431, 0.604, 0.4644, 0.604, 0.4287, 0.6091, 0.4287, 0.5773, 0.431, 0.5823, 0.431, 0.604, 0.4657, 0.6091, 0.4762, 0.6091, 0.4739, 0.6141, 0.4644, 0.6141, 0.4287, 0.625, 0.4287, 0.6091, 0.431, 0.6141, 0.431, 0.625, 0.4185, 0.5136, 0.4287, 0.5136, 0.4264, 0.5187, 0.4172, 0.5187, 0.4287, 0.5136, 0.4287, 0.5455, 0.4264, 0.5404, 0.4264, 0.5187, 0.4185, 0.5455, 0.3812, 0.5455, 0.3835, 0.5404, 0.4172, 0.5404, 0.3812, 0.5455, 0.3812, 0.5136, 0.3835, 0.5187, 0.3835, 0.5404, 0.4185, 0.5455, 0.4287, 0.5455, 0.4264, 0.5505, 0.4172, 0.5505, 0.4287, 0.5455, 0.4287, 0.5773, 0.4264, 0.5722, 0.4264, 0.5505, 0.4185, 0.5773, 0.3812, 0.5773, 0.3835, 0.5722, 0.4172, 0.5722, 0.3812, 0.5773, 0.3812, 0.5455, 0.3835, 0.5505, 0.3835, 0.5722, 0.4185, 0.5773, 0.4287, 0.5773, 0.4264, 0.5823, 0.4172, 0.5823, 0.4287, 0.5773, 0.4287, 0.6091, 0.4264, 0.604, 0.4264, 0.5823, 0.4185, 0.6091, 0.3812, 0.6091, 0.3835, 0.604, 0.4172, 0.604, 0.3812, 0.6091, 0.3812, 0.5773, 0.3835, 0.5823, 0.3835, 0.604, 0.4185, 0.6091, 0.4287, 0.6091, 0.4264, 0.6141, 0.4172, 0.6141, 0.3812, 0.625, 0.3812, 0.6091, 0.3835, 0.6141, 0.3835, 0.625, 0.6119, 0.5136, 0.6188, 0.5136, 0.6165, 0.5187, 0.6102, 0.5187, 0.6188, 0.5136, 0.6188, 0.5455, 0.6165, 0.5404, 0.6165, 0.5187, 0.6119, 0.5455, 0.5713, 0.5455, 0.5736, 0.5404, 0.6102, 0.5404, 0.5713, 0.5455, 0.5713, 0.5136, 0.5736, 0.5187, 0.5736, 0.5404, 0.6119, 0.5455, 0.6188, 0.5455, 0.6165, 0.5505, 0.6102, 0.5505, 0.6188, 0.5455, 0.6188, 0.5773, 0.6165, 0.5722, 0.6165, 0.5505, 0.6119, 0.5773, 0.5713, 0.5773, 0.5736, 0.5722, 0.6102, 0.5722, 0.5713, 0.5773, 0.5713, 0.5455, 0.5736, 0.5505, 0.5736, 0.5722, 0.6119, 0.5773, 0.6188, 0.5773, 0.6165, 0.5823, 0.6102, 0.5823, 0.6188, 0.5773, 0.6188, 0.6091, 0.6165, 0.604, 0.6165, 0.5823, 0.6119, 0.6091, 0.5713, 0.6091, 0.5736, 0.604, 0.6102, 0.604, 0.5713, 0.6091, 0.5713, 0.5773, 0.5736, 0.5823, 0.5736, 0.604, 0.6119, 0.6091, 0.6188, 0.6091, 0.6165, 0.6141, 0.6102, 0.6141, 0.5713, 0.625, 0.5713, 0.6091, 0.5736, 0.6141, 0.5736, 0.625, 0.4254, 0.57, 0.4182, 0.57, 0.4182, 0.57, 0.4254, 0.57, 0.6155, 0.5845, 0.6155, 0.6018, 0.6155, 0.6018, 0.6155, 0.5845, 0.5621, 0.57, 0.5621, 0.5527, 0.5621, 0.5527, 0.5621, 0.57, 0.4182, 0.5527, 0.4254, 0.5527, 0.4254, 0.5527, 0.4182, 0.5527, 0.6155, 0.5527, 0.6155, 0.57, 0.6155, 0.57, 0.6155, 0.5527, 0.5713, 0.6091, 0.5713, 0.625, 0.569, 0.625, 0.569, 0.6141, 0.5238, 0.6091, 0.5238, 0.625, 0.5215, 0.625, 0.5215, 0.6141, 0.4762, 0.6091, 0.4762, 0.625, 0.4739, 0.625, 0.4739, 0.6141, 0.4287, 0.6091, 0.4287, 0.625, 0.4264, 0.625, 0.4264, 0.6141, 0.6188, 0.6091, 0.6188, 0.625, 0.6165, 0.625, 0.6165, 0.6141, 0.3812, 0.6091, 0.3812, 0.625, 0.375, 0.625, 0.375, 0.6071, 0.625, 0.6071, 0.875, 0.6071, 0.875, 0.625, 0.625, 0.625, 0.125, 0.6071, 0.375, 0.6071, 0.375, 0.625, 0.125, 0.625, 0.5736, 0.6141, 0.6102, 0.6141, 0.6102, 0.625, 0.5736, 0.625, 0.5713, 0.6091, 0.6119, 0.6091, 0.6102, 0.6141, 0.5736, 0.6141, 0.6188, 0.6091, 0.6119, 0.6091, 0.6102, 0.604, 0.6165, 0.604, 0.5713, 0.5773, 0.6119, 0.5773, 0.6102, 0.5823, 0.5736, 0.5823, 0.6188, 0.5773, 0.6119, 0.5773, 0.6102, 0.5722, 0.6165, 0.5722, 0.5713, 0.5455, 0.6119, 0.5455, 0.6102, 0.5505, 0.5736, 0.5505, 0.6188, 0.5455, 0.6119, 0.5455, 0.6102, 0.5404, 0.6165, 0.5404, 0.5713, 0.5136, 0.6119, 0.5136, 0.6102, 0.5187, 0.5736, 0.5187, 0.575, 0.1786, 0.6177, 0.1786, 0.6177, 0.2143, 0.575, 0.2143, 0.575, 0.1429, 0.6177, 0.1429, 0.6177, 0.1786, 0.575, 0.1786, 0.575, 0.125, 0.6177, 0.125, 0.6177, 0.1429, 0.575, 0.1429, 0.5736, 0.5823, 0.6102, 0.5823, 0.6102, 0.604, 0.5736, 0.604, 0.5736, 0.5505, 0.6102, 0.5505, 0.6102, 0.5722, 0.5736, 0.5722, 0.5736, 0.5187, 0.6102, 0.5187, 0.6102, 0.5404, 0.5736, 0.5404, 0.6188, 0.5136, 0.6119, 0.5136, 0.6177, 0.5, 0.625, 0.5, 0.575, 0.25, 0.6177, 0.25, 0.6177, 0.5, 0.575, 0.5, 0.575, 0.2143, 0.6177, 0.2143, 0.6177, 0.25, 0.575, 0.25, 0.5261, 0.6141, 0.5611, 0.6141, 0.5611, 0.625, 0.5261, 0.625, 0.5238, 0.6091, 0.5625, 0.6091, 0.5611, 0.6141, 0.5261, 0.6141, 0.5713, 0.6091, 0.5625, 0.6091, 0.5611, 0.604, 0.569, 0.604, 0.5238, 0.5773, 0.5625, 0.5773, 0.5611, 0.5823, 0.5261, 0.5823, 0.5713, 0.5773, 0.5625, 0.5773, 0.5611, 0.5722, 0.569, 0.5722, 0.5238, 0.5455, 0.5625, 0.5455, 0.5611, 0.5505, 0.5261, 0.5505, 0.5713, 0.5455, 0.5625, 0.5455, 0.5611, 0.5404, 0.569, 0.5404, 0.5238, 0.5136, 0.5625, 0.5136, 0.5611, 0.5187, 0.5261, 0.5187, 0.5261, 0.5823, 0.5611, 0.5823, 0.5611, 0.604, 0.5261, 0.604, 0.5261, 0.5505, 0.5611, 0.5505, 0.5611, 0.5722, 0.5261, 0.5722, 0.5261, 0.5187, 0.5611, 0.5187, 0.5611, 0.5404, 0.5261, 0.5404, 0.525, 0.1786, 0.5658, 0.1786, 0.5658, 0.2143, 0.525, 0.2143, 0.525, 0.1429, 0.5658, 0.1429, 0.5658, 0.1786, 0.525, 0.1786, 0.525, 0.125, 0.5658, 0.125, 0.5658, 0.1429, 0.525, 0.1429, 0.525, 0.2143, 0.5658, 0.2143, 0.5658, 0.25, 0.525, 0.25, 0.525, 0.25, 0.5658, 0.25, 0.5658, 0.5, 0.525, 0.5, 0.5713, 0.5136, 0.5625, 0.5136, 0.5658, 0.5, 0.575, 0.5, 0.4785, 0.6141, 0.5106, 0.6141, 0.5106, 0.625, 0.4785, 0.625, 0.4762, 0.6091, 0.5117, 0.6091, 0.5106, 0.6141, 0.4785, 0.6141, 0.5238, 0.6091, 0.5117, 0.6091, 0.5106, 0.604, 0.5215, 0.604, 0.4762, 0.5773, 0.5117, 0.5773, 0.5106, 0.5823, 0.4785, 0.5823, 0.5238, 0.5773, 0.5117, 0.5773, 0.5106, 0.5722, 0.5215, 0.5722, 0.4762, 0.5455, 0.5117, 0.5455, 0.5106, 0.5505, 0.4785, 0.5505, 0.5238, 0.5455, 0.5117, 0.5455, 0.5106, 0.5404, 0.5215, 0.5404, 0.4762, 0.5136, 0.5117, 0.5136, 0.5106, 0.5187, 0.4785, 0.5187, 0.4785, 0.5823, 0.5106, 0.5823, 0.5106, 0.604, 0.4785, 0.604, 0.4785, 0.5505, 0.5106, 0.5505, 0.5106, 0.5722, 0.4785, 0.5722, 0.4785, 0.5187, 0.5106, 0.5187, 0.5106, 0.5404, 0.4785, 0.5404, 0.475, 0.1786, 0.5123, 0.1786, 0.5123, 0.2143, 0.475, 0.2143, 0.475, 0.1429, 0.5123, 0.1429, 0.5123, 0.1786, 0.475, 0.1786, 0.475, 0.125, 0.5123, 0.125, 0.5123, 0.1429, 0.475, 0.1429, 0.475, 0.2143, 0.5123, 0.2143, 0.5123, 0.25, 0.475, 0.25, 0.475, 0.25, 0.5123, 0.25, 0.5123, 0.5, 0.475, 0.5, 0.5238, 0.5136, 0.5117, 0.5136, 0.5123, 0.5, 0.525, 0.5, 0.431, 0.6141, 0.4644, 0.6141, 0.4644, 0.625, 0.431, 0.625, 0.4287, 0.6091, 0.4657, 0.6091, 0.4644, 0.6141, 0.431, 0.6141, 0.4762, 0.6091, 0.4657, 0.6091, 0.4644, 0.604, 0.4739, 0.604, 0.4287, 0.5773, 0.4657, 0.5773, 0.4644, 0.5823, 0.431, 0.5823, 0.4762, 0.5773, 0.4657, 0.5773, 0.4644, 0.5722, 0.4739, 0.5722, 0.4287, 0.5455, 0.4657, 0.5455, 0.4644, 0.5505, 0.431, 0.5505, 0.4762, 0.5455, 0.4657, 0.5455, 0.4644, 0.5404, 0.4739, 0.5404, 0.4287, 0.5136, 0.4657, 0.5136, 0.4644, 0.5187, 0.431, 0.5187, 0.431, 0.5823, 0.4644, 0.5823, 0.4644, 0.604, 0.431, 0.604, 0.431, 0.5505, 0.4644, 0.5505, 0.4644, 0.5722, 0.431, 0.5722, 0.431, 0.5187, 0.4644, 0.5187, 0.4644, 0.5404, 0.431, 0.5404, 0.425, 0.1786, 0.4639, 0.1786, 0.4639, 0.2143, 0.425, 0.2143, 0.425, 0.1429, 0.4639, 0.1429, 0.4639, 0.1786, 0.425, 0.1786, 0.425, 0.125, 0.4639, 0.125, 0.4639, 0.1429, 0.425, 0.1429, 0.425, 0.2143, 0.4639, 0.2143, 0.4639, 0.25, 0.425, 0.25, 0.425, 0.25, 0.4639, 0.25, 0.4639, 0.5, 0.425, 0.5, 0.4762, 0.5136, 0.4657, 0.5136, 0.4639, 0.5, 0.475, 0.5, 0.3835, 0.6141, 0.4172, 0.6141, 0.4172, 0.625, 0.3835, 0.625, 0.3812, 0.6091, 0.4185, 0.6091, 0.4172, 0.6141, 0.3835, 0.6141, 0.4287, 0.6091, 0.4185, 0.6091, 0.4172, 0.604, 0.4264, 0.604, 0.3812, 0.5773, 0.4185, 0.5773, 0.4172, 0.5823, 0.3835, 0.5823, 0.4287, 0.5773, 0.4185, 0.5773, 0.4172, 0.5722, 0.4264, 0.5722, 0.3812, 0.5455, 0.4185, 0.5455, 0.4172, 0.5505, 0.3835, 0.5505, 0.4287, 0.5455, 0.4185, 0.5455, 0.4172, 0.5404, 0.4264, 0.5404, 0.3812, 0.5136, 0.4185, 0.5136, 0.4172, 0.5187, 0.3835, 0.5187, 0.3835, 0.5823, 0.4172, 0.5823, 0.4172, 0.604, 0.3835, 0.604, 0.3835, 0.5505, 0.4172, 0.5505, 0.4172, 0.5722, 0.3835, 0.5722, 0.3835, 0.5187, 0.4172, 0.5187, 0.4172, 0.5404, 0.3835, 0.5404, 0.375, 0.1786, 0.4142, 0.1786, 0.4142, 0.2143, 0.375, 0.2143, 0.375, 0.1429, 0.4142, 0.1429, 0.4142, 0.1786, 0.375, 0.1786, 0.375, 0.125, 0.4142, 0.125, 0.4142, 0.1429, 0.375, 0.1429, 0.375, 0.2143, 0.4142, 0.2143, 0.4142, 0.25, 0.375, 0.25, 0.375, 0.25, 0.4142, 0.25, 0.4142, 0.5, 0.375, 0.5, 0.4287, 0.5136, 0.4185, 0.5136, 0.4142, 0.5, 0.425, 0.5, 0.568, 0.5382, 0.568, 0.5209, 0.569, 0.5187, 0.569, 0.5404, 0.568, 0.57, 0.568, 0.5527, 0.569, 0.5505, 0.569, 0.5722, 0.568, 0.6018, 0.568, 0.5845, 0.569, 0.5823, 0.569, 0.604, 0.5202, 0.5382, 0.5202, 0.5209, 0.5215, 0.5187, 0.5215, 0.5404, 0.5202, 0.57, 0.5202, 0.5527, 0.5215, 0.5505, 0.5215, 0.5722, 0.5202, 0.6018, 0.5202, 0.5845, 0.5215, 0.5823, 0.5215, 0.604, 0.4729, 0.5382, 0.4729, 0.5209, 0.4739, 0.5187, 0.4739, 0.5404, 0.4729, 0.57, 0.4729, 0.5527, 0.4739, 0.5505, 0.4739, 0.5722, 0.4729, 0.6018, 0.4729, 0.5845, 0.4739, 0.5823, 0.4739, 0.604, 0.4254, 0.5382, 0.4254, 0.5209, 0.4264, 0.5187, 0.4264, 0.5404, 0.4254, 0.57, 0.4254, 0.5527, 0.4264, 0.5505, 0.4264, 0.5722, 0.4254, 0.6018, 0.4254, 0.5845, 0.4264, 0.5823, 0.4264, 0.604, 0.6155, 0.5382, 0.6155, 0.5209, 0.6165, 0.5187, 0.6165, 0.5404, 0.6155, 0.57, 0.6155, 0.5527, 0.6165, 0.5505, 0.6165, 0.5722, 0.6155, 0.6018, 0.6155, 0.5845, 0.6165, 0.5823, 0.6165, 0.604, 0.568, 0.625, 0.568, 0.6163, 0.569, 0.6141, 0.569, 0.625, 0.5202, 0.625, 0.5202, 0.6163, 0.5215, 0.6141, 0.5215, 0.625, 0.4729, 0.625, 0.4729, 0.6163, 0.4739, 0.6141, 0.4739, 0.625, 0.4254, 0.625, 0.4254, 0.6163, 0.4264, 0.6141, 0.4264, 0.625, 0.6155, 0.625, 0.6155, 0.6163, 0.6165, 0.6141, 0.6165, 0.625, 0.6155, 0.5209, 0.6112, 0.5209, 0.6102, 0.5187, 0.6165, 0.5187, 0.6112, 0.5382, 0.6155, 0.5382, 0.6165, 0.5404, 0.6102, 0.5404, 0.6155, 0.5527, 0.6112, 0.5527, 0.6102, 0.5505, 0.6165, 0.5505, 0.6112, 0.57, 0.6155, 0.57, 0.6165, 0.5722, 0.6102, 0.5722, 0.6155, 0.5845, 0.6112, 0.5845, 0.6102, 0.5823, 0.6165, 0.5823, 0.6112, 0.6018, 0.6155, 0.6018, 0.6165, 0.604, 0.6102, 0.604, 0.6155, 0.6163, 0.6112, 0.6163, 0.6102, 0.6141, 0.6165, 0.6141, 0.6112, 0.6163, 0.6112, 0.625, 0.6102, 0.625, 0.6102, 0.6141, 0.6112, 0.5845, 0.6112, 0.6018, 0.6102, 0.604, 0.6102, 0.5823, 0.6112, 0.5527, 0.6112, 0.57, 0.6102, 0.5722, 0.6102, 0.5505, 0.6112, 0.5209, 0.6112, 0.5382, 0.6102, 0.5404, 0.6102, 0.5187, 0.568, 0.5209, 0.5621, 0.5209, 0.5611, 0.5187, 0.569, 0.5187, 0.5621, 0.5382, 0.568, 0.5382, 0.569, 0.5404, 0.5611, 0.5404, 0.568, 0.5527, 0.5621, 0.5527, 0.5611, 0.5505, 0.569, 0.5505, 0.5621, 0.57, 0.568, 0.57, 0.569, 0.5722, 0.5611, 0.5722, 0.568, 0.5845, 0.5621, 0.5845, 0.5611, 0.5823, 0.569, 0.5823, 0.5621, 0.6018, 0.568, 0.6018, 0.569, 0.604, 0.5611, 0.604, 0.568, 0.6163, 0.5621, 0.6163, 0.5611, 0.6141, 0.569, 0.6141, 0.5621, 0.6163, 0.5621, 0.625, 0.5611, 0.625, 0.5611, 0.6141, 0.5621, 0.5845, 0.5621, 0.6018, 0.5611, 0.604, 0.5611, 0.5823, 0.5621, 0.5527, 0.5621, 0.57, 0.5611, 0.5722, 0.5611, 0.5505, 0.5621, 0.5209, 0.5621, 0.5382, 0.5611, 0.5404, 0.5611, 0.5187, 0.5202, 0.5209, 0.5118, 0.5209, 0.5106, 0.5187, 0.5215, 0.5187, 0.5118, 0.5382, 0.5202, 0.5382, 0.5215, 0.5404, 0.5106, 0.5404, 0.5202, 0.5527, 0.5118, 0.5527, 0.5106, 0.5505, 0.5215, 0.5505, 0.5118, 0.57, 0.5202, 0.57, 0.5215, 0.5722, 0.5106, 0.5722, 0.5202, 0.5845, 0.5118, 0.5845, 0.5106, 0.5823, 0.5215, 0.5823, 0.5118, 0.6018, 0.5202, 0.6018, 0.5215, 0.604, 0.5106, 0.604, 0.5202, 0.6163, 0.5118, 0.6163, 0.5106, 0.6141, 0.5215, 0.6141, 0.5118, 0.6163, 0.5118, 0.625, 0.5106, 0.625, 0.5106, 0.6141, 0.5118, 0.5845, 0.5118, 0.6018, 0.5106, 0.604, 0.5106, 0.5823, 0.5118, 0.5527, 0.5118, 0.57, 0.5106, 0.5722, 0.5106, 0.5505, 0.5118, 0.5209, 0.5118, 0.5382, 0.5106, 0.5404, 0.5106, 0.5187, 0.4729, 0.5209, 0.4654, 0.5209, 0.4644, 0.5187, 0.4739, 0.5187, 0.4654, 0.5382, 0.4729, 0.5382, 0.4739, 0.5404, 0.4644, 0.5404, 0.4729, 0.5527, 0.4654, 0.5527, 0.4644, 0.5505, 0.4739, 0.5505, 0.4654, 0.57, 0.4729, 0.57, 0.4739, 0.5722, 0.4644, 0.5722, 0.4729, 0.5845, 0.4654, 0.5845, 0.4644, 0.5823, 0.4739, 0.5823, 0.4654, 0.6018, 0.4729, 0.6018, 0.4739, 0.604, 0.4644, 0.604, 0.4729, 0.6163, 0.4654, 0.6163, 0.4644, 0.6141, 0.4739, 0.6141, 0.4654, 0.6163, 0.4654, 0.625, 0.4644, 0.625, 0.4644, 0.6141, 0.4654, 0.5845, 0.4654, 0.6018, 0.4644, 0.604, 0.4644, 0.5823, 0.4654, 0.5527, 0.4654, 0.57, 0.4644, 0.5722, 0.4644, 0.5505, 0.4654, 0.5209, 0.4654, 0.5382, 0.4644, 0.5404, 0.4644, 0.5187, 0.4254, 0.5209, 0.4182, 0.5209, 0.4172, 0.5187, 0.4264, 0.5187, 0.4182, 0.5382, 0.4254, 0.5382, 0.4264, 0.5404, 0.4172, 0.5404, 0.4254, 0.5527, 0.4182, 0.5527, 0.4172, 0.5505, 0.4264, 0.5505, 0.4182, 0.57, 0.4254, 0.57, 0.4264, 0.5722, 0.4172, 0.5722, 0.4254, 0.5845, 0.4182, 0.5845, 0.4172, 0.5823, 0.4264, 0.5823, 0.4182, 0.6018, 0.4254, 0.6018, 0.4264, 0.604, 0.4172, 0.604, 0.4254, 0.6163, 0.4182, 0.6163, 0.4172, 0.6141, 0.4264, 0.6141, 0.4182, 0.6163, 0.4182, 0.625, 0.4172, 0.625, 0.4172, 0.6141, 0.4182, 0.5845, 0.4182, 0.6018, 0.4172, 0.604, 0.4172, 0.5823, 0.4182, 0.5527, 0.4182, 0.57, 0.4172, 0.5722, 0.4172, 0.5505, 0.4182, 0.5209, 0.4182, 0.5382, 0.4172, 0.5404, 0.4172, 0.5187, 0.5621, 0.5209, 0.568, 0.5209, 0.568, 0.5382, 0.5621, 0.5382, 0.5621, 0.5527, 0.568, 0.5527, 0.568, 0.57, 0.5621, 0.57, 0.5621, 0.5845, 0.568, 0.5845, 0.568, 0.6018, 0.5621, 0.6018, 0.5118, 0.5209, 0.5202, 0.5209, 0.5202, 0.5382, 0.5118, 0.5382, 0.5118, 0.5527, 0.5202, 0.5527, 0.5202, 0.57, 0.5118, 0.57, 0.5118, 0.5845, 0.5202, 0.5845, 0.5202, 0.6018, 0.5118, 0.6018, 0.4654, 0.5209, 0.4729, 0.5209, 0.4729, 0.5382, 0.4654, 0.5382, 0.4654, 0.5527, 0.4729, 0.5527, 0.4729, 0.57, 0.4654, 0.57, 0.4654, 0.5845, 0.4729, 0.5845, 0.4729, 0.6018, 0.4654, 0.6018, 0.4182, 0.5209, 0.4254, 0.5209, 0.4254, 0.5382, 0.4182, 0.5382, 0.4182, 0.5527, 0.4254, 0.5527, 0.4254, 0.57, 0.4182, 0.57, 0.4182, 0.5845, 0.4254, 0.5845, 0.4254, 0.6018, 0.4182, 0.6018, 0.6112, 0.5209, 0.6155, 0.5209, 0.6155, 0.5382, 0.6112, 0.5382, 0.6112, 0.5527, 0.6155, 0.5527, 0.6155, 0.57, 0.6112, 0.57, 0.6112, 0.5845, 0.6155, 0.5845, 0.6155, 0.6018, 0.6112, 0.6018, 0.6112, 0.6163, 0.6155, 0.6163, 0.6155, 0.625, 0.6112, 0.625, 0.4182, 0.6163, 0.4254, 0.6163, 0.4254, 0.625, 0.4182, 0.625, 0.4654, 0.6163, 0.4729, 0.6163, 0.4729, 0.625, 0.4654, 0.625, 0.5118, 0.6163, 0.5202, 0.6163, 0.5202, 0.625, 0.5118, 0.625, 0.5621, 0.6163, 0.568, 0.6163, 0.568, 0.625, 0.5621, 0.625, 0.5118, 0.5845, 0.5202, 0.5845, 0.5202, 0.5845, 0.5118, 0.5845, 0.6112, 0.5209, 0.6155, 0.5209, 0.6155, 0.5209, 0.6112, 0.5209, 0.4182, 0.57, 0.4182, 0.5527, 0.4182, 0.5527, 0.4182, 0.57, 0.5202, 0.6018, 0.5118, 0.6018, 0.5118, 0.6018, 0.5202, 0.6018, 0.6155, 0.5382, 0.6112, 0.5382, 0.6112, 0.5382, 0.6155, 0.5382, 0.4182, 0.5382, 0.4182, 0.5209, 0.4182, 0.5209, 0.4182, 0.5382, 0.5118, 0.6163, 0.5202, 0.6163, 0.5202, 0.6163, 0.5118, 0.6163, 0.6112, 0.5527, 0.6155, 0.5527, 0.6155, 0.5527, 0.6112, 0.5527, 0.5118, 0.625, 0.5118, 0.6163, 0.5118, 0.6163, 0.5118, 0.625, 0.6155, 0.57, 0.6112, 0.57, 0.6112, 0.57, 0.6155, 0.57, 0.5118, 0.6018, 0.5118, 0.5845, 0.5118, 0.5845, 0.5118, 0.6018, 0.6112, 0.5845, 0.6155, 0.5845, 0.6155, 0.5845, 0.6112, 0.5845, 0.5118, 0.57, 0.5118, 0.5527, 0.5118, 0.5527, 0.5118, 0.57, 0.6155, 0.6018, 0.6112, 0.6018, 0.6112, 0.6018, 0.6155, 0.6018, 0.5118, 0.5382, 0.5118, 0.5209, 0.5118, 0.5209, 0.5118, 0.5382, 0.6112, 0.6163, 0.6155, 0.6163, 0.6155, 0.6163, 0.6112, 0.6163, 0.568, 0.5209, 0.568, 0.5382, 0.568, 0.5382, 0.568, 0.5209, 0.4654, 0.5209, 0.4729, 0.5209, 0.4729, 0.5209, 0.4654, 0.5209, 0.6112, 0.625, 0.6112, 0.6163, 0.6112, 0.6163, 0.6112, 0.625, 0.568, 0.5527, 0.568, 0.57, 0.568, 0.57, 0.568, 0.5527, 0.4729, 0.5382, 0.4654, 0.5382, 0.4654, 0.5382, 0.4729, 0.5382, 0.6112, 0.6018, 0.6112, 0.5845, 0.6112, 0.5845, 0.6112, 0.6018, 0.568, 0.5845, 0.568, 0.6018, 0.568, 0.6018, 0.568, 0.5845, 0.4654, 0.5527, 0.4729, 0.5527, 0.4729, 0.5527, 0.4654, 0.5527, 0.6112, 0.57, 0.6112, 0.5527, 0.6112, 0.5527, 0.6112, 0.57, 0.5202, 0.5209, 0.5202, 0.5382, 0.5202, 0.5382, 0.5202, 0.5209, 0.4729, 0.57, 0.4654, 0.57, 0.4654, 0.57, 0.4729, 0.57, 0.6112, 0.5382, 0.6112, 0.5209, 0.6112, 0.5209, 0.6112, 0.5382, 0.5202, 0.5527, 0.5202, 0.57, 0.5202, 0.57, 0.5202, 0.5527, 0.4654, 0.5845, 0.4729, 0.5845, 0.4729, 0.5845, 0.4654, 0.5845, 0.5621, 0.5209, 0.568, 0.5209, 0.568, 0.5209, 0.5621, 0.5209, 0.5202, 0.5845, 0.5202, 0.6018, 0.5202, 0.6018, 0.5202, 0.5845, 0.4729, 0.6018, 0.4654, 0.6018, 0.4654, 0.6018, 0.4729, 0.6018, 0.568, 0.5382, 0.5621, 0.5382, 0.5621, 0.5382, 0.568, 0.5382, 0.4729, 0.5209, 0.4729, 0.5382, 0.4729, 0.5382, 0.4729, 0.5209, 0.4654, 0.6163, 0.4729, 0.6163, 0.4729, 0.6163, 0.4654, 0.6163, 0.5621, 0.5527, 0.568, 0.5527, 0.568, 0.5527, 0.5621, 0.5527, 0.4729, 0.5527, 0.4729, 0.57, 0.4729, 0.57, 0.4729, 0.5527, 0.4654, 0.625, 0.4654, 0.6163, 0.4654, 0.6163, 0.4654, 0.625, 0.568, 0.57, 0.5621, 0.57, 0.5621, 0.57, 0.568, 0.57, 0.4729, 0.5845, 0.4729, 0.6018, 0.4729, 0.6018, 0.4729, 0.5845, 0.4654, 0.6018, 0.4654, 0.5845, 0.4654, 0.5845, 0.4654, 0.6018, 0.5621, 0.5845, 0.568, 0.5845, 0.568, 0.5845, 0.5621, 0.5845, 0.4254, 0.5209, 0.4254, 0.5382, 0.4254, 0.5382, 0.4254, 0.5209, 0.4654, 0.57, 0.4654, 0.5527, 0.4654, 0.5527, 0.4654, 0.57, 0.568, 0.6018, 0.5621, 0.6018, 0.5621, 0.6018, 0.568, 0.6018, 0.4254, 0.5527, 0.4254, 0.57, 0.4254, 0.57, 0.4254, 0.5527, 0.4654, 0.5382, 0.4654, 0.5209, 0.4654, 0.5209, 0.4654, 0.5382, 0.5621, 0.6163, 0.568, 0.6163, 0.568, 0.6163, 0.5621, 0.6163, 0.4254, 0.5845, 0.4254, 0.6018, 0.4254, 0.6018, 0.4254, 0.5845, 0.4182, 0.5209, 0.4254, 0.5209, 0.4254, 0.5209, 0.4182, 0.5209, 0.5621, 0.625, 0.5621, 0.6163, 0.5621, 0.6163, 0.5621, 0.625, 0.6155, 0.5209, 0.6155, 0.5382, 0.6155, 0.5382, 0.6155, 0.5209, 0.4254, 0.5382, 0.4182, 0.5382, 0.4182, 0.5382, 0.4254, 0.5382, 0.5621, 0.6018, 0.5621, 0.5845, 0.5621, 0.5845, 0.5621, 0.6018])
me_cube.materials.append(mat_material)
me_cube.materials.append(mat_material_001)
me_cube.materials.append(mat_material_002)
me_cube.materials.append(mat_material_003)
me_cube.use_mirror_vertex_groups = False
me_cube.update()

# ---- objects
ob_cube_col = bpy.data.objects.new('Cube-col', me_cube)

# ---- transforms, parenting, visibility, modifiers, constraints
ob_cube_col.location = (0.0, 0.0, 0.0)
ob_cube_col.lock_rotations_4d = False
ob_cube_col.empty_display_type = 'ARROWS'
ob_cube_col.lineart.crease_threshold = 0.0
_m = ob_cube_col.modifiers.new('Mirror', 'MIRROR')
_m.use_axis = (False, True, False)
_m.use_clip = True

# ---- collection membership
col_collection.objects.link(ob_cube_col)

# ---- scene / render settings (as saved in the file)
scene.frame_start = 1; scene.frame_end = 250; scene.frame_set(1)
scene.render.engine = 'BLENDER_EEVEE_NEXT'
bpy.context.view_layer.update()

# ---- added for rendering (the .blend has no active camera and no usable light): camera, sun
cam_auto = bpy.data.cameras.new('AutoCamera')
cam_auto.lens = 50.0
cam_auto.sensor_width = 36.0
cam_auto.clip_end = 1000.0
ob_auto_camera = bpy.data.objects.new('AutoCamera', cam_auto)
scene.collection.objects.link(ob_auto_camera)
ob_auto_camera.location = (4.86531, -5.8135, 5.06937)
ob_auto_camera.rotation_euler = (1.09748, -7.21219e-08, 0.694738)
scene.camera = ob_auto_camera
light_auto_sun = bpy.data.lights.new('AutoSun', 'SUN')
light_auto_sun.energy = 3.0
light_auto_sun.angle = 0.0523599
ob_auto_sun = bpy.data.objects.new('AutoSun', light_auto_sun)
scene.collection.objects.link(ob_auto_sun)
ob_auto_sun.rotation_euler = (0.872665, 0.174533, 0.523599)
bpy.context.view_layer.update()
